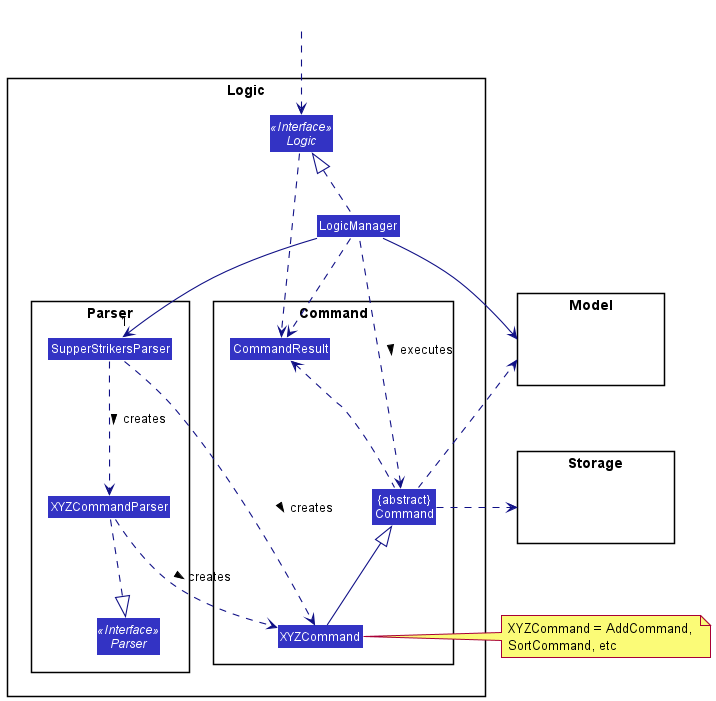

The diagram above was rendered by PlantUML. Its source (embedded in the PNG):
@startuml
!include style.puml
skinparam arrowThickness 1.1
skinparam arrowColor LOGIC_COLOR_T4
skinparam classBackgroundColor LOGIC_COLOR

package Logic {

package Parser {
Interface Parser <<Interface>>
Class SupperStrikersParser
Class XYZCommandParser

}

package Command {
Class XYZCommand
Class CommandResult
Class "{abstract}\nCommand" as Command
}

Interface Logic <<Interface>>
Class LogicManager
}

package Model{
Class HiddenModel #FFFFFF
}

package Storage {
Class HiddenStorage #FFFFFF
}

Class HiddenOutside #FFFFFF
HiddenOutside ..> Logic

LogicManager .up.|> Logic
LogicManager -->"1" SupperStrikersParser
SupperStrikersParser ..> XYZCommandParser: creates >
SupperStrikersParser ..> XYZCommand: creates >

XYZCommandParser ..> XYZCommand : creates >
XYZCommandParser ..|> Parser
XYZCommand -up-|> Command
LogicManager .left.> Command : executes >

LogicManager --> Model
Command .up.> Model
Command .right.> Storage
note right of XYZCommand: XYZCommand = AddCommand, \nSortCommand, etc

Logic ..> CommandResult
LogicManager .down.> CommandResult
Command .up.> CommandResult
CommandResult -[hidden]-> Parser
@enduml